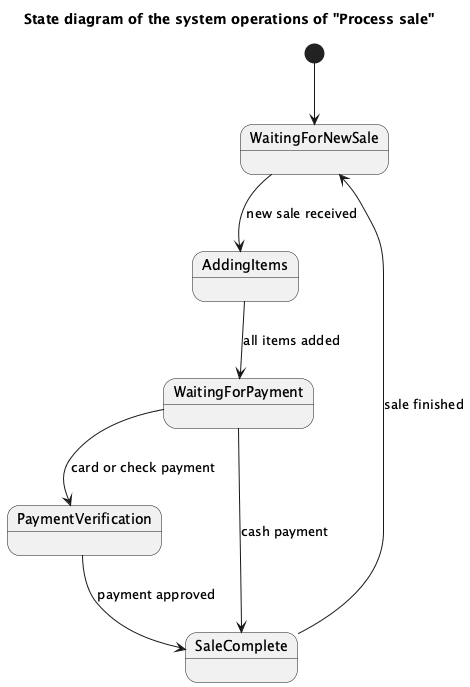

The diagram above was rendered by PlantUML. Its source (embedded in the PNG):
@startuml
title State diagram of the system operations of "Process sale"

[*] --> WaitingForNewSale

state WaitingForNewSale
state AddingItems
state WaitingForPayment
state PaymentVerification
state SaleComplete

WaitingForNewSale --> AddingItems : new sale received
AddingItems --> WaitingForPayment : all items added
WaitingForPayment --> SaleComplete : cash payment
WaitingForPayment --> PaymentVerification : card or check payment

PaymentVerification --> SaleComplete : payment approved
SaleComplete --> WaitingForNewSale : sale finished

@enduml